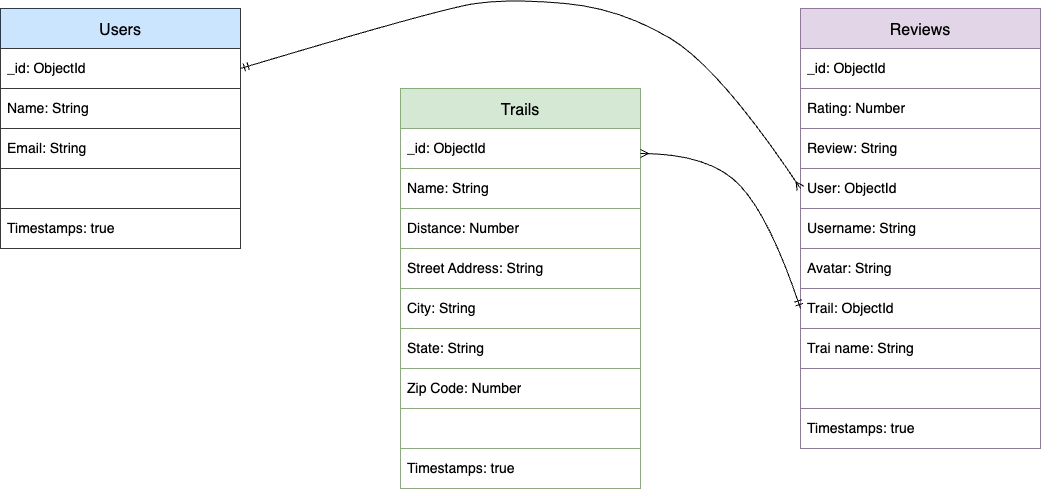

The diagram above was exported from draw.io. Its source (the exported page's mxGraphModel, read from the mxfile embedded in the PNG):
<mxGraphModel dx="1718" dy="1254" grid="1" gridSize="10" guides="1" tooltips="1" connect="1" arrows="1" fold="1" page="1" pageScale="1" pageWidth="1100" pageHeight="850" math="0" shadow="0">
  <root>
    <mxCell id="0" />
    <mxCell id="1" parent="0" />
    <mxCell id="33" value="Users" style="shape=table;startSize=40;container=1;collapsible=0;childLayout=tableLayout;fontSize=16;fillColor=#cce5ff;strokeColor=#36393d;" parent="1" vertex="1">
      <mxGeometry x="40" y="40" width="240" height="240" as="geometry" />
    </mxCell>
    <mxCell id="102" style="shape=tableRow;horizontal=0;startSize=0;swimlaneHead=0;swimlaneBody=0;top=0;left=0;bottom=0;right=0;collapsible=0;dropTarget=0;fillColor=none;points=[[0,0.5],[1,0.5]];portConstraint=eastwest;" parent="33" vertex="1">
      <mxGeometry y="40" width="240" height="40" as="geometry" />
    </mxCell>
    <mxCell id="103" value="_id: ObjectId" style="shape=partialRectangle;html=1;whiteSpace=wrap;connectable=0;overflow=hidden;fillColor=none;top=0;left=0;bottom=0;right=0;pointerEvents=1;align=left;fontSize=14;spacingLeft=5;" parent="102" vertex="1">
      <mxGeometry width="240" height="40" as="geometry">
        <mxRectangle width="240" height="40" as="alternateBounds" />
      </mxGeometry>
    </mxCell>
    <mxCell id="34" value="" style="shape=tableRow;horizontal=0;startSize=0;swimlaneHead=0;swimlaneBody=0;top=0;left=0;bottom=0;right=0;collapsible=0;dropTarget=0;fillColor=none;points=[[0,0.5],[1,0.5]];portConstraint=eastwest;" parent="33" vertex="1">
      <mxGeometry y="80" width="240" height="40" as="geometry" />
    </mxCell>
    <mxCell id="35" value="Name: String" style="shape=partialRectangle;html=1;whiteSpace=wrap;connectable=0;overflow=hidden;fillColor=none;top=0;left=0;bottom=0;right=0;pointerEvents=1;align=left;fontSize=14;spacingLeft=5;" parent="34" vertex="1">
      <mxGeometry width="240" height="40" as="geometry">
        <mxRectangle width="240" height="40" as="alternateBounds" />
      </mxGeometry>
    </mxCell>
    <mxCell id="36" value="" style="shape=tableRow;horizontal=0;startSize=0;swimlaneHead=0;swimlaneBody=0;top=0;left=0;bottom=0;right=0;collapsible=0;dropTarget=0;fillColor=none;points=[[0,0.5],[1,0.5]];portConstraint=eastwest;" parent="33" vertex="1">
      <mxGeometry y="120" width="240" height="40" as="geometry" />
    </mxCell>
    <mxCell id="37" value="Email: String" style="shape=partialRectangle;html=1;whiteSpace=wrap;connectable=0;overflow=hidden;fillColor=none;top=0;left=0;bottom=0;right=0;pointerEvents=1;align=left;fontSize=14;spacingLeft=5;" parent="36" vertex="1">
      <mxGeometry width="240" height="40" as="geometry">
        <mxRectangle width="240" height="40" as="alternateBounds" />
      </mxGeometry>
    </mxCell>
    <mxCell id="40" value="" style="shape=tableRow;horizontal=0;startSize=0;swimlaneHead=0;swimlaneBody=0;top=0;left=0;bottom=0;right=0;collapsible=0;dropTarget=0;fillColor=none;points=[[0,0.5],[1,0.5]];portConstraint=eastwest;" parent="33" vertex="1">
      <mxGeometry y="160" width="240" height="40" as="geometry" />
    </mxCell>
    <mxCell id="41" value="" style="shape=partialRectangle;html=1;whiteSpace=wrap;connectable=0;overflow=hidden;fillColor=none;top=0;left=0;bottom=0;right=0;pointerEvents=1;align=left;fontSize=14;spacingLeft=5;" parent="40" vertex="1">
      <mxGeometry width="240" height="40" as="geometry">
        <mxRectangle width="240" height="40" as="alternateBounds" />
      </mxGeometry>
    </mxCell>
    <mxCell id="61" value="" style="shape=singleArrow;whiteSpace=wrap;html=1;arrowWidth=0.4;arrowSize=0.4;fontSize=16;startSize=40;" parent="40" vertex="1">
      <mxGeometry x="240" width="NaN" height="40" as="geometry">
        <mxRectangle width="NaN" height="40" as="alternateBounds" />
      </mxGeometry>
    </mxCell>
    <mxCell id="42" value="" style="shape=tableRow;horizontal=0;startSize=0;swimlaneHead=0;swimlaneBody=0;top=0;left=0;bottom=0;right=0;collapsible=0;dropTarget=0;fillColor=none;points=[[0,0.5],[1,0.5]];portConstraint=eastwest;" parent="33" vertex="1">
      <mxGeometry y="200" width="240" height="40" as="geometry" />
    </mxCell>
    <mxCell id="43" value="Timestamps: true" style="shape=partialRectangle;html=1;whiteSpace=wrap;connectable=0;overflow=hidden;fillColor=none;top=0;left=0;bottom=0;right=0;pointerEvents=1;align=left;fontSize=14;spacingLeft=5;" parent="42" vertex="1">
      <mxGeometry width="240" height="40" as="geometry">
        <mxRectangle width="240" height="40" as="alternateBounds" />
      </mxGeometry>
    </mxCell>
    <mxCell id="86" value="Trails" style="shape=table;startSize=40;container=1;collapsible=0;childLayout=tableLayout;fontSize=16;labelBackgroundColor=none;fillColor=#d5e8d4;gradientColor=none;strokeColor=#82b366;" parent="1" vertex="1">
      <mxGeometry x="440" y="120" width="240" height="400" as="geometry" />
    </mxCell>
    <mxCell id="106" style="shape=tableRow;horizontal=0;startSize=0;swimlaneHead=0;swimlaneBody=0;top=0;left=0;bottom=0;right=0;collapsible=0;dropTarget=0;fillColor=none;points=[[0,0.5],[1,0.5]];portConstraint=eastwest;" parent="86" vertex="1">
      <mxGeometry y="40" width="240" height="40" as="geometry" />
    </mxCell>
    <mxCell id="107" value="&lt;meta charset=&quot;utf-8&quot;&gt;&lt;span style=&quot;color: rgb(0, 0, 0); font-family: Helvetica; font-size: 14px; font-style: normal; font-variant-ligatures: normal; font-variant-caps: normal; font-weight: 400; letter-spacing: normal; orphans: 2; text-align: left; text-indent: 0px; text-transform: none; widows: 2; word-spacing: 0px; -webkit-text-stroke-width: 0px; background-color: rgb(251, 251, 251); text-decoration-thickness: initial; text-decoration-style: initial; text-decoration-color: initial; float: none; display: inline !important;&quot;&gt;_id: ObjectId&lt;/span&gt;" style="shape=partialRectangle;html=1;whiteSpace=wrap;connectable=0;overflow=hidden;fillColor=none;top=0;left=0;bottom=0;right=0;pointerEvents=1;align=left;fontSize=14;spacingLeft=5;" parent="106" vertex="1">
      <mxGeometry width="240" height="40" as="geometry">
        <mxRectangle width="240" height="40" as="alternateBounds" />
      </mxGeometry>
    </mxCell>
    <mxCell id="87" value="" style="shape=tableRow;horizontal=0;startSize=0;swimlaneHead=0;swimlaneBody=0;top=0;left=0;bottom=0;right=0;collapsible=0;dropTarget=0;fillColor=none;points=[[0,0.5],[1,0.5]];portConstraint=eastwest;" parent="86" vertex="1">
      <mxGeometry y="80" width="240" height="40" as="geometry" />
    </mxCell>
    <mxCell id="88" value="Name: String" style="shape=partialRectangle;html=1;whiteSpace=wrap;connectable=0;overflow=hidden;fillColor=none;top=0;left=0;bottom=0;right=0;pointerEvents=1;align=left;fontSize=14;spacingLeft=5;" parent="87" vertex="1">
      <mxGeometry width="240" height="40" as="geometry">
        <mxRectangle width="240" height="40" as="alternateBounds" />
      </mxGeometry>
    </mxCell>
    <mxCell id="91" value="" style="shape=tableRow;horizontal=0;startSize=0;swimlaneHead=0;swimlaneBody=0;top=0;left=0;bottom=0;right=0;collapsible=0;dropTarget=0;fillColor=none;points=[[0,0.5],[1,0.5]];portConstraint=eastwest;" parent="86" vertex="1">
      <mxGeometry y="120" width="240" height="40" as="geometry" />
    </mxCell>
    <mxCell id="92" value="Distance: Number" style="shape=partialRectangle;html=1;whiteSpace=wrap;connectable=0;overflow=hidden;fillColor=none;top=0;left=0;bottom=0;right=0;pointerEvents=1;align=left;fontSize=14;spacingLeft=5;" parent="91" vertex="1">
      <mxGeometry width="240" height="40" as="geometry">
        <mxRectangle width="240" height="40" as="alternateBounds" />
      </mxGeometry>
    </mxCell>
    <mxCell id="144" style="shape=tableRow;horizontal=0;startSize=0;swimlaneHead=0;swimlaneBody=0;top=0;left=0;bottom=0;right=0;collapsible=0;dropTarget=0;fillColor=none;points=[[0,0.5],[1,0.5]];portConstraint=eastwest;" parent="86" vertex="1">
      <mxGeometry y="160" width="240" height="40" as="geometry" />
    </mxCell>
    <mxCell id="145" value="Street Address: String" style="shape=partialRectangle;html=1;whiteSpace=wrap;connectable=0;overflow=hidden;fillColor=none;top=0;left=0;bottom=0;right=0;pointerEvents=1;align=left;fontSize=14;spacingLeft=5;" parent="144" vertex="1">
      <mxGeometry width="240" height="40" as="geometry">
        <mxRectangle width="240" height="40" as="alternateBounds" />
      </mxGeometry>
    </mxCell>
    <mxCell id="142" style="shape=tableRow;horizontal=0;startSize=0;swimlaneHead=0;swimlaneBody=0;top=0;left=0;bottom=0;right=0;collapsible=0;dropTarget=0;fillColor=none;points=[[0,0.5],[1,0.5]];portConstraint=eastwest;" parent="86" vertex="1">
      <mxGeometry y="200" width="240" height="40" as="geometry" />
    </mxCell>
    <mxCell id="143" value="City: String" style="shape=partialRectangle;html=1;whiteSpace=wrap;connectable=0;overflow=hidden;fillColor=none;top=0;left=0;bottom=0;right=0;pointerEvents=1;align=left;fontSize=14;spacingLeft=5;" parent="142" vertex="1">
      <mxGeometry width="240" height="40" as="geometry">
        <mxRectangle width="240" height="40" as="alternateBounds" />
      </mxGeometry>
    </mxCell>
    <mxCell id="140" style="shape=tableRow;horizontal=0;startSize=0;swimlaneHead=0;swimlaneBody=0;top=0;left=0;bottom=0;right=0;collapsible=0;dropTarget=0;fillColor=none;points=[[0,0.5],[1,0.5]];portConstraint=eastwest;" parent="86" vertex="1">
      <mxGeometry y="240" width="240" height="40" as="geometry" />
    </mxCell>
    <mxCell id="141" value="State: String" style="shape=partialRectangle;html=1;whiteSpace=wrap;connectable=0;overflow=hidden;fillColor=none;top=0;left=0;bottom=0;right=0;pointerEvents=1;align=left;fontSize=14;spacingLeft=5;" parent="140" vertex="1">
      <mxGeometry width="240" height="40" as="geometry">
        <mxRectangle width="240" height="40" as="alternateBounds" />
      </mxGeometry>
    </mxCell>
    <mxCell id="138" style="shape=tableRow;horizontal=0;startSize=0;swimlaneHead=0;swimlaneBody=0;top=0;left=0;bottom=0;right=0;collapsible=0;dropTarget=0;fillColor=none;points=[[0,0.5],[1,0.5]];portConstraint=eastwest;" parent="86" vertex="1">
      <mxGeometry y="280" width="240" height="40" as="geometry" />
    </mxCell>
    <mxCell id="139" value="Zip Code: Number" style="shape=partialRectangle;html=1;whiteSpace=wrap;connectable=0;overflow=hidden;fillColor=none;top=0;left=0;bottom=0;right=0;pointerEvents=1;align=left;fontSize=14;spacingLeft=5;" parent="138" vertex="1">
      <mxGeometry width="240" height="40" as="geometry">
        <mxRectangle width="240" height="40" as="alternateBounds" />
      </mxGeometry>
    </mxCell>
    <mxCell id="93" value="" style="shape=tableRow;horizontal=0;startSize=0;swimlaneHead=0;swimlaneBody=0;top=0;left=0;bottom=0;right=0;collapsible=0;dropTarget=0;fillColor=none;points=[[0,0.5],[1,0.5]];portConstraint=eastwest;" parent="86" vertex="1">
      <mxGeometry y="320" width="240" height="40" as="geometry" />
    </mxCell>
    <mxCell id="94" value="" style="shape=partialRectangle;html=1;whiteSpace=wrap;connectable=0;overflow=hidden;fillColor=none;top=0;left=0;bottom=0;right=0;pointerEvents=1;align=left;fontSize=14;spacingLeft=5;" parent="93" vertex="1">
      <mxGeometry width="240" height="40" as="geometry">
        <mxRectangle width="240" height="40" as="alternateBounds" />
      </mxGeometry>
    </mxCell>
    <mxCell id="95" value="" style="shape=singleArrow;whiteSpace=wrap;html=1;arrowWidth=0.4;arrowSize=0.4;fontSize=16;startSize=40;" parent="93" vertex="1">
      <mxGeometry x="240" width="NaN" height="40" as="geometry">
        <mxRectangle width="NaN" height="40" as="alternateBounds" />
      </mxGeometry>
    </mxCell>
    <mxCell id="96" value="" style="shape=tableRow;horizontal=0;startSize=0;swimlaneHead=0;swimlaneBody=0;top=0;left=0;bottom=0;right=0;collapsible=0;dropTarget=0;fillColor=none;points=[[0,0.5],[1,0.5]];portConstraint=eastwest;" parent="86" vertex="1">
      <mxGeometry y="360" width="240" height="40" as="geometry" />
    </mxCell>
    <mxCell id="97" value="Timestamps: true" style="shape=partialRectangle;html=1;whiteSpace=wrap;connectable=0;overflow=hidden;fillColor=none;top=0;left=0;bottom=0;right=0;pointerEvents=1;align=left;fontSize=14;spacingLeft=5;" parent="96" vertex="1">
      <mxGeometry width="240" height="40" as="geometry">
        <mxRectangle width="240" height="40" as="alternateBounds" />
      </mxGeometry>
    </mxCell>
    <mxCell id="147" value="Reviews" style="shape=table;startSize=40;container=1;collapsible=0;childLayout=tableLayout;fontSize=16;fillColor=#e1d5e7;strokeColor=#9673a6;" vertex="1" parent="1">
      <mxGeometry x="840" y="40" width="240" height="440" as="geometry" />
    </mxCell>
    <mxCell id="148" style="shape=tableRow;horizontal=0;startSize=0;swimlaneHead=0;swimlaneBody=0;top=0;left=0;bottom=0;right=0;collapsible=0;dropTarget=0;fillColor=none;points=[[0,0.5],[1,0.5]];portConstraint=eastwest;" vertex="1" parent="147">
      <mxGeometry y="40" width="240" height="40" as="geometry" />
    </mxCell>
    <mxCell id="149" value="_id: ObjectId" style="shape=partialRectangle;html=1;whiteSpace=wrap;connectable=0;overflow=hidden;fillColor=none;top=0;left=0;bottom=0;right=0;pointerEvents=1;align=left;fontSize=14;spacingLeft=5;" vertex="1" parent="148">
      <mxGeometry width="240" height="40" as="geometry">
        <mxRectangle width="240" height="40" as="alternateBounds" />
      </mxGeometry>
    </mxCell>
    <mxCell id="150" value="" style="shape=tableRow;horizontal=0;startSize=0;swimlaneHead=0;swimlaneBody=0;top=0;left=0;bottom=0;right=0;collapsible=0;dropTarget=0;fillColor=none;points=[[0,0.5],[1,0.5]];portConstraint=eastwest;" vertex="1" parent="147">
      <mxGeometry y="80" width="240" height="40" as="geometry" />
    </mxCell>
    <mxCell id="151" value="Rating: Number" style="shape=partialRectangle;html=1;whiteSpace=wrap;connectable=0;overflow=hidden;fillColor=none;top=0;left=0;bottom=0;right=0;pointerEvents=1;align=left;fontSize=14;spacingLeft=5;" vertex="1" parent="150">
      <mxGeometry width="240" height="40" as="geometry">
        <mxRectangle width="240" height="40" as="alternateBounds" />
      </mxGeometry>
    </mxCell>
    <mxCell id="152" value="" style="shape=tableRow;horizontal=0;startSize=0;swimlaneHead=0;swimlaneBody=0;top=0;left=0;bottom=0;right=0;collapsible=0;dropTarget=0;fillColor=none;points=[[0,0.5],[1,0.5]];portConstraint=eastwest;" vertex="1" parent="147">
      <mxGeometry y="120" width="240" height="40" as="geometry" />
    </mxCell>
    <mxCell id="153" value="Review: String" style="shape=partialRectangle;html=1;whiteSpace=wrap;connectable=0;overflow=hidden;fillColor=none;top=0;left=0;bottom=0;right=0;pointerEvents=1;align=left;fontSize=14;spacingLeft=5;" vertex="1" parent="152">
      <mxGeometry width="240" height="40" as="geometry">
        <mxRectangle width="240" height="40" as="alternateBounds" />
      </mxGeometry>
    </mxCell>
    <mxCell id="154" style="shape=tableRow;horizontal=0;startSize=0;swimlaneHead=0;swimlaneBody=0;top=0;left=0;bottom=0;right=0;collapsible=0;dropTarget=0;fillColor=none;points=[[0,0.5],[1,0.5]];portConstraint=eastwest;" vertex="1" parent="147">
      <mxGeometry y="160" width="240" height="40" as="geometry" />
    </mxCell>
    <mxCell id="155" value="User: ObjectId" style="shape=partialRectangle;html=1;whiteSpace=wrap;connectable=0;overflow=hidden;fillColor=none;top=0;left=0;bottom=0;right=0;pointerEvents=1;align=left;fontSize=14;spacingLeft=5;" vertex="1" parent="154">
      <mxGeometry width="240" height="40" as="geometry">
        <mxRectangle width="240" height="40" as="alternateBounds" />
      </mxGeometry>
    </mxCell>
    <mxCell id="156" style="shape=tableRow;horizontal=0;startSize=0;swimlaneHead=0;swimlaneBody=0;top=0;left=0;bottom=0;right=0;collapsible=0;dropTarget=0;fillColor=none;points=[[0,0.5],[1,0.5]];portConstraint=eastwest;" vertex="1" parent="147">
      <mxGeometry y="200" width="240" height="40" as="geometry" />
    </mxCell>
    <mxCell id="157" value="Username: String" style="shape=partialRectangle;html=1;whiteSpace=wrap;connectable=0;overflow=hidden;fillColor=none;top=0;left=0;bottom=0;right=0;pointerEvents=1;align=left;fontSize=14;spacingLeft=5;" vertex="1" parent="156">
      <mxGeometry width="240" height="40" as="geometry">
        <mxRectangle width="240" height="40" as="alternateBounds" />
      </mxGeometry>
    </mxCell>
    <mxCell id="158" value="" style="shape=tableRow;horizontal=0;startSize=0;swimlaneHead=0;swimlaneBody=0;top=0;left=0;bottom=0;right=0;collapsible=0;dropTarget=0;fillColor=none;points=[[0,0.5],[1,0.5]];portConstraint=eastwest;" vertex="1" parent="147">
      <mxGeometry y="240" width="240" height="40" as="geometry" />
    </mxCell>
    <mxCell id="159" value="Avatar: String" style="shape=partialRectangle;html=1;whiteSpace=wrap;connectable=0;overflow=hidden;fillColor=none;top=0;left=0;bottom=0;right=0;pointerEvents=1;align=left;fontSize=14;spacingLeft=5;" vertex="1" parent="158">
      <mxGeometry width="240" height="40" as="geometry">
        <mxRectangle width="240" height="40" as="alternateBounds" />
      </mxGeometry>
    </mxCell>
    <mxCell id="160" style="shape=tableRow;horizontal=0;startSize=0;swimlaneHead=0;swimlaneBody=0;top=0;left=0;bottom=0;right=0;collapsible=0;dropTarget=0;fillColor=none;points=[[0,0.5],[1,0.5]];portConstraint=eastwest;" vertex="1" parent="147">
      <mxGeometry y="280" width="240" height="40" as="geometry" />
    </mxCell>
    <mxCell id="161" value="Trail: ObjectId" style="shape=partialRectangle;html=1;whiteSpace=wrap;connectable=0;overflow=hidden;fillColor=none;top=0;left=0;bottom=0;right=0;pointerEvents=1;align=left;fontSize=14;spacingLeft=5;" vertex="1" parent="160">
      <mxGeometry width="240" height="40" as="geometry">
        <mxRectangle width="240" height="40" as="alternateBounds" />
      </mxGeometry>
    </mxCell>
    <mxCell id="162" style="shape=tableRow;horizontal=0;startSize=0;swimlaneHead=0;swimlaneBody=0;top=0;left=0;bottom=0;right=0;collapsible=0;dropTarget=0;fillColor=none;points=[[0,0.5],[1,0.5]];portConstraint=eastwest;" vertex="1" parent="147">
      <mxGeometry y="320" width="240" height="40" as="geometry" />
    </mxCell>
    <mxCell id="163" value="Trai name: String" style="shape=partialRectangle;html=1;whiteSpace=wrap;connectable=0;overflow=hidden;fillColor=none;top=0;left=0;bottom=0;right=0;pointerEvents=1;align=left;fontSize=14;spacingLeft=5;" vertex="1" parent="162">
      <mxGeometry width="240" height="40" as="geometry">
        <mxRectangle width="240" height="40" as="alternateBounds" />
      </mxGeometry>
    </mxCell>
    <mxCell id="164" style="shape=tableRow;horizontal=0;startSize=0;swimlaneHead=0;swimlaneBody=0;top=0;left=0;bottom=0;right=0;collapsible=0;dropTarget=0;fillColor=none;points=[[0,0.5],[1,0.5]];portConstraint=eastwest;" vertex="1" parent="147">
      <mxGeometry y="360" width="240" height="40" as="geometry" />
    </mxCell>
    <mxCell id="165" style="shape=partialRectangle;html=1;whiteSpace=wrap;connectable=0;overflow=hidden;fillColor=none;top=0;left=0;bottom=0;right=0;pointerEvents=1;align=left;fontSize=14;spacingLeft=5;" vertex="1" parent="164">
      <mxGeometry width="240" height="40" as="geometry">
        <mxRectangle width="240" height="40" as="alternateBounds" />
      </mxGeometry>
    </mxCell>
    <mxCell id="166" value="" style="shape=tableRow;horizontal=0;startSize=0;swimlaneHead=0;swimlaneBody=0;top=0;left=0;bottom=0;right=0;collapsible=0;dropTarget=0;fillColor=none;points=[[0,0.5],[1,0.5]];portConstraint=eastwest;" vertex="1" parent="147">
      <mxGeometry y="400" width="240" height="40" as="geometry" />
    </mxCell>
    <mxCell id="167" value="Timestamps: true" style="shape=partialRectangle;html=1;whiteSpace=wrap;connectable=0;overflow=hidden;fillColor=none;top=0;left=0;bottom=0;right=0;pointerEvents=1;align=left;fontSize=14;spacingLeft=5;" vertex="1" parent="166">
      <mxGeometry width="240" height="40" as="geometry">
        <mxRectangle width="240" height="40" as="alternateBounds" />
      </mxGeometry>
    </mxCell>
    <mxCell id="168" value="" style="curved=1;endArrow=ERmany;html=1;fontSize=14;exitX=1;exitY=0.5;exitDx=0;exitDy=0;entryX=0;entryY=0.5;entryDx=0;entryDy=0;endFill=0;startArrow=ERmandOne;startFill=0;" edge="1" parent="1" target="154">
      <mxGeometry width="50" height="50" relative="1" as="geometry">
        <mxPoint x="280" y="100" as="sourcePoint" />
        <mxPoint x="740" y="70" as="targetPoint" />
        <Array as="points">
          <mxPoint x="480" y="40" />
          <mxPoint x="550" y="30" />
          <mxPoint x="660" y="40" />
          <mxPoint x="760" y="100" />
        </Array>
      </mxGeometry>
    </mxCell>
    <mxCell id="169" value="" style="curved=1;endArrow=ERmandOne;html=1;entryX=0;entryY=0.5;entryDx=0;entryDy=0;startArrow=ERmany;startFill=0;endFill=0;" edge="1" parent="1" target="160">
      <mxGeometry width="50" height="50" relative="1" as="geometry">
        <mxPoint x="680" y="185" as="sourcePoint" />
        <mxPoint x="730" y="135" as="targetPoint" />
        <Array as="points">
          <mxPoint x="750" y="185" />
          <mxPoint x="810" y="250" />
        </Array>
      </mxGeometry>
    </mxCell>
  </root>
</mxGraphModel>